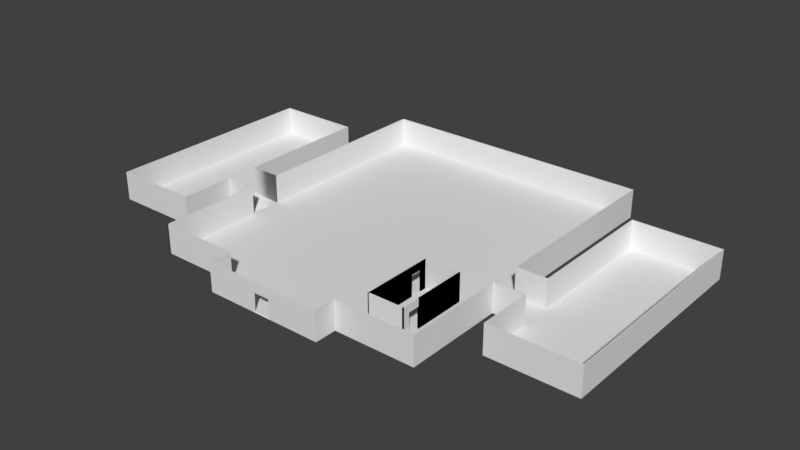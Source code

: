 # Source: PredioTESTE2.blend  (saved by Blender 2.79.0; exported with 4.5.12 LTS)
import bpy
from mathutils import Matrix  # noqa: F401  (used for matrix-valued properties, if any)

bpy.ops.wm.read_factory_settings(use_empty=True)
scene = bpy.context.scene
scene.name = 'Scene'

# ---- collections
col_collection_1 = bpy.data.collections.new('Collection 1'); scene.collection.children.link(col_collection_1)

# ---- world
world_world = bpy.data.worlds.new('World'); scene.world = world_world
world_world.color = (0.05088, 0.05088, 0.05088)
world_world.use_sun_shadow = False
world_world.sun_shadow_jitter_overblur = 0.0
world_world.cycles.sampling_method = 'MANUAL'

# ---- meshes
me_plane_015 = bpy.data.meshes.new('Plane.015')
me_plane_015.from_pydata([(10.49, -8.995, 0.0), (15.49, -8.995, 0.0), (10.49, -8.995, 4.0), (15.49, -8.995, 4.0)], [], [(1, 0, 2, 3)])
me_plane_015.use_remesh_preserve_volume = False
me_plane_015.use_remesh_preserve_attributes = False
me_plane_015.use_mirror_vertex_groups = False
me_plane_015.update()
me_plane_014 = bpy.data.meshes.new('Plane.014')
me_plane_014.from_pydata([(15.49, -8.995, 0.0), (15.49, -7.995, 0.0), (15.49, -6.395, 0.0), (15.49, 1.005, 0.0), (15.49, -8.995, 4.0), (15.49, -7.995, 4.0), (15.49, -6.395, 4.0), (15.49, 1.005, 4.0), (15.49, -7.995, 2.997), (15.49, -6.395, 3.0)], [], [(3, 2, 9, 6, 7), (1, 0, 4, 5, 8), (9, 8, 5, 6)])
me_plane_014.use_remesh_preserve_volume = False
me_plane_014.use_remesh_preserve_attributes = False
me_plane_014.use_mirror_vertex_groups = False
me_plane_014.update()
me_plane_013 = bpy.data.meshes.new('Plane.013')
me_plane_013.from_pydata([(15.49, -6.395, 0.0), (15.49, 1.005, 0.0), (15.49, -6.395, 4.0), (15.49, 1.005, 4.0), (15.49, -6.395, 3.0)], [], [(1, 0, 4, 2, 3)])
me_plane_013.use_remesh_preserve_volume = False
me_plane_013.use_remesh_preserve_attributes = False
me_plane_013.use_mirror_vertex_groups = False
me_plane_013.update()
me_plane_012 = bpy.data.meshes.new('Plane.012')
me_plane_012.from_pydata([(10.49, 0.004628, 0.0), (10.49, 1.005, 0.0), (10.49, -1.595, 0.0), (10.49, -8.995, 0.0), (10.49, 0.004628, 4.0), (10.49, 1.005, 4.0), (10.49, -1.595, 4.0), (10.49, -8.995, 4.0), (10.49, -1.595, 3.0), (10.49, 0.004628, 3.0)], [], [(0, 1, 5, 4, 9), (8, 9, 4, 6), (3, 2, 8, 6, 7)])
me_plane_012.use_remesh_preserve_volume = False
me_plane_012.use_remesh_preserve_attributes = False
me_plane_012.use_mirror_vertex_groups = False
me_plane_012.update()
me_plane_011 = bpy.data.meshes.new('Plane.011')
me_plane_011.from_pydata([(15.49, 1.005, 0.0), (10.49, 1.005, 0.0), (15.49, 1.005, 4.0), (10.49, 1.005, 4.0)], [], [(1, 0, 2, 3)])
me_plane_011.use_remesh_preserve_volume = False
me_plane_011.use_remesh_preserve_attributes = False
me_plane_011.use_mirror_vertex_groups = False
me_plane_011.update()
me_plane_002 = bpy.data.meshes.new('Plane.002')
me_plane_002.from_pydata([(10.49, 0.004628, 0.0), (10.49, 1.005, 0.0), (15.49, -7.195, 0.0), (15.49, -7.195, 0.0), (10.49, -0.7954, 0.0), (10.49, -1.595, 0.0), (10.49, -8.995, 0.0), (15.49, -7.195, 4.0), (10.49, -0.7954, 4.0), (10.49, 0.004628, 4.0), (10.49, 1.005, 4.0), (10.49, -1.595, 4.0), (10.49, -8.995, 4.0), (10.49, -1.595, 3.0), (10.49, 0.004628, 3.0)], [(2, 3), (2, 7), (4, 8)], [(0, 1, 10, 9, 14), (13, 14, 9, 11), (6, 5, 13, 11, 12)])
me_plane_002.use_remesh_preserve_volume = False
me_plane_002.use_remesh_preserve_attributes = False
me_plane_002.use_mirror_vertex_groups = False
me_plane_002.update()
me_plane = bpy.data.meshes.new('Plane')
me_plane.from_pydata([(-17.17, -12.36, 0.07733), (-6.174, -15.36, 0.07733), (-6.174, -12.36, 0.07733), (0.9513, -15.36, 0.07733), (3.201, -15.36, 0.07733), (10.33, -15.36, 0.07733), (10.33, -12.36, 0.07733), (21.33, -12.36, 0.07733), (21.33, 1.518, 0.07733), (25.45, 1.518, 0.07733), (25.45, -5.982, 0.07733), (37.45, -5.982, 0.07733), (37.45, 24.77, 0.07733), (25.45, 24.77, 0.07733), (25.45, 6.018, 0.07733), (21.33, 32.44, 0.07733), (21.33, 6.018, 0.07733), (21.33, 1.518, 4.077), (21.33, -12.36, 4.077), (10.33, -12.36, 4.077), (10.33, -15.36, 4.077), (3.201, -15.36, 4.077), (0.9513, -15.36, 4.077), (-6.174, -12.36, 4.077), (-6.174, -15.36, 4.077), (-17.17, -12.36, 4.077), (-17.11, 32.44, 0.07733), (-17.17, -12.36, 0.07733), (-17.17, 1.518, 0.07733), (-21.3, 1.518, 0.07733), (-21.3, -5.982, 0.07733), (-33.3, -5.982, 0.07733), (-33.3, 24.77, 0.07733), (-21.3, 24.77, 0.07733), (-21.3, 6.018, 0.07733), (-17.18, 32.44, 0.07733), (-17.18, 6.018, 0.07733), (25.45, 1.518, 4.077), (25.45, -5.982, 4.077), (37.45, -5.982, 4.077), (37.45, 24.77, 4.077), (25.45, 24.77, 4.077), (25.45, 6.018, 4.077), (21.33, 32.44, 4.077), (21.33, 6.018, 4.077), (-17.11, 32.44, 4.077), (-17.17, -12.36, 4.077), (-17.17, 1.518, 4.077), (-21.3, 1.518, 4.077), (-21.3, -5.982, 4.077), (-33.3, -5.982, 4.077), (-33.3, 24.77, 4.077), (-21.3, 24.77, 4.077), (-21.3, 6.018, 4.077), (-17.18, 32.44, 4.077), (-17.18, 6.018, 4.077), (3.201, -15.36, 2.682), (0.9513, -15.36, 2.682)], [], [(34, 36, 55, 53), (28, 29, 48, 47), (11, 39, 40, 12), (4, 56, 21, 20, 5), (29, 30, 49, 48), (12, 40, 41, 13), (5, 20, 19, 6), (30, 31, 50, 49), (13, 41, 42, 14), (6, 19, 18, 7), (31, 32, 51, 50), (16, 44, 43, 15), (7, 18, 17, 8), (2, 23, 24, 1), (32, 33, 52, 51), (14, 42, 44, 16), (8, 17, 37, 9), (33, 34, 53, 52), (0, 25, 23, 2), (9, 37, 38, 10), (15, 43, 45, 26), (36, 35, 54, 55), (1, 24, 22, 57, 3), (27, 28, 47, 46), (57, 22, 21, 56), (10, 38, 39, 11), (2, 1, 3, 4, 5, 6, 7, 8, 9, 10, 11, 12, 13, 14, 16, 15, 26, 0), (28, 36, 34, 33, 32, 31, 30, 29)])
me_plane.use_remesh_preserve_volume = False
me_plane.use_remesh_preserve_attributes = False
me_plane.use_mirror_vertex_groups = False
me_plane.update()
me_plane.normals_split_custom_set([tuple(v) for v in zip(*[iter([0.0, -1.0, 0.0, -1.0, 4.371e-08, 1.192e-08, -1.0, 4.371e-08, 1.157e-07, 0.0, -1.0, 0.0, 0.0, 1.0, 0.0, 0.0, 1.0, 0.0, 0.0, 1.0, 0.0, 0.0, 1.0, 0.0, -1.0, 0.0, 0.0, -1.0, 0.0, 0.0, -1.0, 0.0, 0.0, -1.0, 0.0, 0.0, 0.0, 1.0, 0.0, 0.0, 1.0, 0.0, 0.0, 1.0, 0.0, 0.0, 1.0, 0.0, 0.0, 1.0, 0.0, -1.0, 0.0, 0.0, -1.0, 0.0, 0.0, -1.0, 0.0, 0.0, -1.0, 0.0, 0.0, 0.0, -1.0, 0.0, 0.0, -1.0, 0.0, 0.0, -1.0, 0.0, 0.0, -1.0, 0.0, -1.0, 0.0, 0.0, -1.0, 0.0, 0.0, -1.0, 0.0, 0.0, -1.0, 0.0, 0.0, 0.0, 1.0, 0.0, 0.0, 1.0, 0.0, 0.0, 1.0, 0.0, 0.0, 1.0, 0.0, 1.0, 0.0, 0.0, 1.0, 0.0, 0.0, 1.0, 0.0, 0.0, 1.0, 0.0, 0.0, 0.0, 1.0, 0.0, 0.0, 1.0, 0.0, 0.0, 1.0, 0.0, 0.0, 1.0, 0.0, 1.0, 0.0, 0.0, 1.0, 0.0, 0.0, 1.0, 0.0, 0.0, 1.0, 0.0, 0.0, -1.0, 0.0, 0.0, -1.0, 0.0, 0.0, -1.0, 0.0, 0.0, -1.0, 0.0, 0.0, -1.0, 0.0, 0.0, -1.0, 0.0, 0.0, -1.0, 0.0, 0.0, -1.0, 0.0, 0.0, 1.0, 0.0, 0.0, 1.0, 0.0, 0.0, 1.0, 0.0, 0.0, 1.0, 0.0, 0.0, 0.0, -1.0, 0.0, 0.0, -1.0, 0.0, 0.0, -1.0, 0.0, 0.0, -1.0, 0.0, 0.0, -1.0, 0.0, 0.0, -1.0, 0.0, 0.0, -1.0, 0.0, 0.0, -1.0, 0.0, 0.0, 1.0, 0.0, 0.0, 1.0, 0.0, 0.0, 1.0, 0.0, 0.0, 1.0, 0.0, -1.0, 0.0, 0.0, -1.0, 0.0, 0.0, -1.0, 0.0, 0.0, -1.0, 0.0, 0.0, 0.0, 1.0, 0.0, 0.0, 1.0, 0.0, 0.0, 1.0, 0.0, 0.0, 1.0, 0.0, 1.0, 0.0, 0.0, 1.0, 0.0, 0.0, 1.0, 0.0, 0.0, 1.0, 0.0, 0.0, 0.0, -1.0, 0.0, 0.0, -1.0, 0.0, 0.0, -1.0, 0.0, 0.0, -1.0, 0.0, 1.0, 0.0, 0.0, 1.0, 0.0, 0.0, 1.0, 0.0, 0.0, 1.0, 0.0, 0.0, 0.0, 1.0, 0.0, 0.0, 1.0, 0.0, 0.0, 1.0, 0.0, 0.0, 1.0, 0.0, 0.0, 1.0, 0.0, 1.0, 0.0, 0.0, 1.0, 0.0, 0.0, 1.0, 0.0, 0.0, 1.0, 0.0, 0.0, 0.0, 1.0, 0.0, 0.0, 1.0, 0.0, 0.0, 1.0, 0.0, 0.0, 1.0, 0.0, 0.0, 1.0, 0.0, 0.0, 1.0, 0.0, 0.0, 1.0, 0.0, 0.0, 1.0, 0.0, 0.0, 0.0, 1.0, 0.0, 0.0, 1.0, 0.0, 0.0, 1.0, 0.0, 0.0, 1.0, 0.0, 0.0, 1.0, 0.0, 0.0, 1.0, 0.0, 0.0, 1.0, 0.0, 0.0, 1.0, 0.0, 0.0, 1.0, 0.0, 0.0, 1.0, 0.0, 0.0, 1.0, 0.0, 0.0, 1.0, 0.0, 0.0, 1.0, 0.0, 0.0, 1.0, 0.0, 0.0, 1.0, 0.0, 0.0, 1.0, 0.0, 0.0, 1.0, 0.0, 0.0, 1.0, 8.766e-08, 1.361e-12, 1.0, 0.0006552, -1.0, -4.377e-08, 8.766e-08, 1.361e-12, 1.0, 8.766e-08, 1.361e-12, 1.0, 8.766e-08, 1.361e-12, 1.0, 8.766e-08, 1.361e-12, 1.0, 8.766e-08, 1.361e-12, 1.0, 8.766e-08, 1.361e-12, 1.0])] * 3)])

# ---- objects
ob_plane_011 = bpy.data.objects.new('Plane.011', me_plane_015)
ob_plane_010 = bpy.data.objects.new('Plane.010', me_plane_014)
ob_plane_009 = bpy.data.objects.new('Plane.009', me_plane_013)
ob_plane_008 = bpy.data.objects.new('Plane.008', me_plane_012)
ob_plane_007 = bpy.data.objects.new('Plane.007', me_plane_011)
ob_plane_002 = bpy.data.objects.new('Plane.002', me_plane_002)
ob_plane = bpy.data.objects.new('Plane', me_plane)

# ---- transforms, parenting, visibility, modifiers, constraints
ob_plane_011.location = (1.637, 0.0, 0.0)
ob_plane_011.lineart.crease_threshold = 0.0
_m = ob_plane_011.modifiers.new('Solidify', 'SOLIDIFY')
_m.thickness = 0.15
_m.offset = 1.0
_m.nonmanifold_thickness_mode = 'FIXED'
_m.nonmanifold_merge_threshold = 0.0003
ob_plane_010.location = (1.637, 0.0, 0.0)
ob_plane_010.lineart.crease_threshold = 0.0
_m = ob_plane_010.modifiers.new('Solidify', 'SOLIDIFY')
_m.thickness = 0.15
_m.offset = 1.0
_m.nonmanifold_thickness_mode = 'FIXED'
_m.nonmanifold_merge_threshold = 0.0003
ob_plane_009.location = (1.637, 0.0, 0.0)
ob_plane_009.lineart.crease_threshold = 0.0
_m = ob_plane_009.modifiers.new('Solidify', 'SOLIDIFY')
_m.thickness = 0.15
_m.offset = 1.0
_m.nonmanifold_thickness_mode = 'FIXED'
_m.nonmanifold_merge_threshold = 0.0003
ob_plane_008.location = (1.637, 0.0, 0.0)
ob_plane_008.lineart.crease_threshold = 0.0
_m = ob_plane_008.modifiers.new('Solidify', 'SOLIDIFY')
_m.thickness = 0.15
_m.offset = 1.0
_m.nonmanifold_thickness_mode = 'FIXED'
_m.nonmanifold_merge_threshold = 0.0003
ob_plane_007.location = (1.637, 0.0, 0.0)
ob_plane_007.lineart.crease_threshold = 0.0
_m = ob_plane_007.modifiers.new('Solidify', 'SOLIDIFY')
_m.thickness = 0.15
_m.offset = 1.0
_m.nonmanifold_thickness_mode = 'FIXED'
_m.nonmanifold_merge_threshold = 0.0003
ob_plane_002.location = (1.637, 0.0, 0.0)
ob_plane_002.lineart.crease_threshold = 0.0
_m = ob_plane_002.modifiers.new('Solidify', 'SOLIDIFY')
_m.thickness = 0.15
_m.offset = 1.0
_m.nonmanifold_thickness_mode = 'FIXED'
_m.nonmanifold_merge_threshold = 0.0003
ob_plane.location = (0.0, 0.0, 0.0)
ob_plane.lineart.crease_threshold = 0.0
_m = ob_plane.modifiers.new('Solidify', 'SOLIDIFY')
_m.thickness = 0.15
_m.offset = 1.0
_m.nonmanifold_thickness_mode = 'FIXED'
_m.nonmanifold_merge_threshold = 0.0003

# ---- collection membership
col_collection_1.objects.link(ob_plane_011)
col_collection_1.objects.link(ob_plane_010)
col_collection_1.objects.link(ob_plane_009)
col_collection_1.objects.link(ob_plane_008)
col_collection_1.objects.link(ob_plane_007)
col_collection_1.objects.link(ob_plane_002)
col_collection_1.objects.link(ob_plane)

# ---- scene / render settings (as saved in the file)
scene.frame_start = 1; scene.frame_end = 250; scene.frame_set(0)
scene.render.engine = 'BLENDER_EEVEE_NEXT'
scene.render.resolution_percentage = 50
scene.render.dither_intensity = 0.0
scene.cycles.use_denoising = False
scene.cycles.samples = 128
scene.cycles.sampling_pattern = 'TABULATED_SOBOL'
scene.cycles.use_adaptive_sampling = False
scene.cycles.use_light_tree = False
scene.cycles.blur_glossy = 0.0
scene.cycles.sample_clamp_indirect = 0.0
scene.view_settings.view_transform = 'Standard'
bpy.context.view_layer.update()

# ---- added for rendering (the .blend has no active camera and no usable light): camera, sun
cam_auto = bpy.data.cameras.new('AutoCamera')
cam_auto.lens = 50.0
cam_auto.sensor_width = 36.0
cam_auto.clip_end = 1387.99
ob_auto_camera = bpy.data.objects.new('AutoCamera', cam_auto)
scene.collection.objects.link(ob_auto_camera)
ob_auto_camera.location = (81.1641, -86.3628, 65.3091)
ob_auto_camera.rotation_euler = (1.09748, -7.21219e-08, 0.694738)
scene.camera = ob_auto_camera
light_auto_sun = bpy.data.lights.new('AutoSun', 'SUN')
light_auto_sun.energy = 3.0
light_auto_sun.angle = 0.0523599
ob_auto_sun = bpy.data.objects.new('AutoSun', light_auto_sun)
scene.collection.objects.link(ob_auto_sun)
ob_auto_sun.rotation_euler = (0.872665, 0.174533, 0.523599)
bpy.context.view_layer.update()
